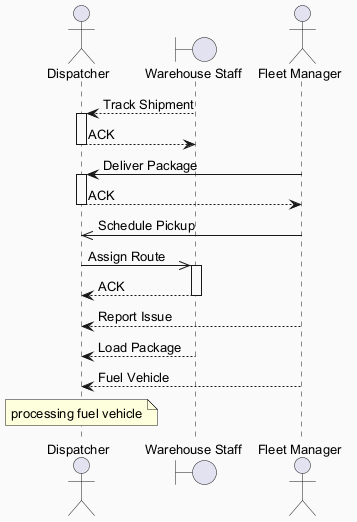

The diagram above was rendered by PlantUML. Its source (embedded in the PNG):
@startuml
skinparam backgroundColor #FAFAFA
skinparam classBackgroundColor #FFF3E0
skinparam classBorderColor #E65100
skinparam defaultFontSize 13
actor "Dispatcher" as D
boundary "Warehouse Staff" as WS
actor "Fleet Manager" as FM
WS --> D : Track Shipment
activate D
D --> WS : ACK
deactivate D
FM -> D : Deliver Package
activate D
D --> FM : ACK
deactivate D
FM ->> D : Schedule Pickup
D ->> WS : Assign Route
activate WS
WS --> D : ACK
deactivate WS
FM --> D : Report Issue
WS --> D : Load Package
FM --> D : Fuel Vehicle
note over D : processing fuel vehicle
@enduml